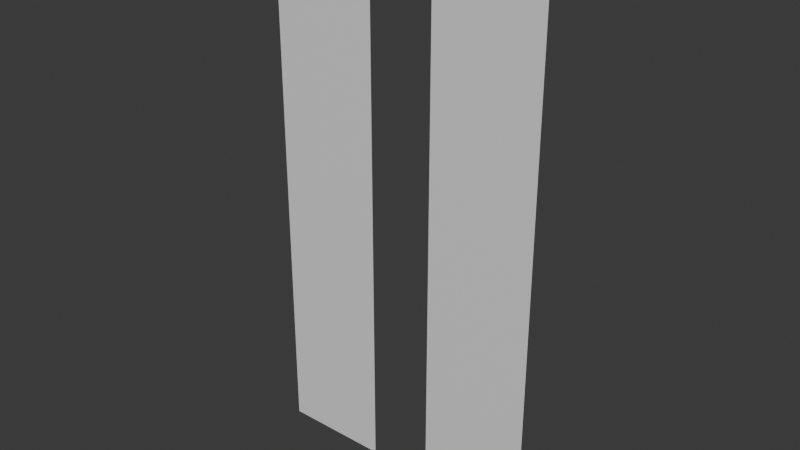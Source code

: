 # Source: StairCase_-_SideWall.blend  (saved by Blender 4.4.30; exported with 4.5.12 LTS)
import bpy
from mathutils import Matrix  # noqa: F401  (used for matrix-valued properties, if any)

bpy.ops.wm.read_factory_settings(use_empty=True)
scene = bpy.context.scene
scene.name = 'Scene'

# ---- collections
col_collection = bpy.data.collections.new('Collection'); scene.collection.children.link(col_collection)

# ---- materials (node trees are filled in below, after node groups)
mat_wall = bpy.data.materials.new('Wall')

# ---- material node trees
mat_wall.use_nodes = True; mat_wall.node_tree.nodes.clear()
_N = mat_wall.node_tree.nodes; _L = mat_wall.node_tree.links
n0 = _N.new('ShaderNodeBsdfPrincipled'); n0.name = 'Principled BSDF'; n0.location = (10, 300)
n1 = _N.new('ShaderNodeOutputMaterial'); n1.name = 'Material Output'; n1.location = (300, 300)
_L.new(n0.outputs[0], n1.inputs[0])
n1.is_active_output = True

# ---- world
world_world = bpy.data.worlds.new('World'); scene.world = world_world
world_world.use_nodes = True; world_world.node_tree.nodes.clear()
_N = world_world.node_tree.nodes; _L = world_world.node_tree.links
n0 = _N.new('ShaderNodeOutputWorld'); n0.name = 'World Output'; n0.location = (300, 300)
n1 = _N.new('ShaderNodeBackground'); n1.name = 'Background'; n1.location = (10, 300)
n1.inputs[0].default_value = (0.05088, 0.05088, 0.05088, 1.0)
_L.new(n1.outputs[0], n0.inputs[0])
n0.is_active_output = True
world_world.color = (0.05088, 0.05088, 0.05088)
world_world.sun_shadow_jitter_overblur = 0.0

# ---- meshes
me_plane = bpy.data.meshes.new('Plane')
me_plane.from_pydata([(-5.0, 1.093e-06, -25.0), (5.0, 1.093e-06, -25.0), (-5.0, -1.093e-06, 25.0), (5.0, -1.093e-06, 25.0)], [], [(0, 1, 3, 2)])
_uv = me_plane.uv_layers.new(name='UVMap')
_uv.uv.foreach_set('vector', [0.0, 0.0, 1.0, 0.0, 1.0, 1.0, 0.0, 1.0])
me_plane.materials.append(mat_wall)
me_plane.update()
me_plane_001 = bpy.data.meshes.new('Plane.001')
me_plane_001.from_pydata([(-5.0, 1.093e-06, -25.0), (5.0, 1.093e-06, -25.0), (-5.0, -1.093e-06, 25.0), (5.0, -1.093e-06, 25.0)], [], [(0, 1, 3, 2)])
_uv = me_plane_001.uv_layers.new(name='UVMap')
_uv.uv.foreach_set('vector', [0.0, 0.0, 1.0, 0.0, 1.0, 1.0, 0.0, 1.0])
me_plane_001.materials.append(mat_wall)
me_plane_001.update()

# ---- objects
ob_plane = bpy.data.objects.new('Plane', me_plane)
ob_plane_001 = bpy.data.objects.new('Plane.001', me_plane_001)

# ---- transforms, parenting, visibility, modifiers, constraints
ob_plane.location = (8.0, 0.0, 0.0)
ob_plane_001.location = (-8.0, 0.0, 0.0)

# ---- collection membership
col_collection.objects.link(ob_plane)
col_collection.objects.link(ob_plane_001)

# ---- scene / render settings (as saved in the file)
scene.frame_start = 1; scene.frame_end = 250; scene.frame_set(1)
scene.render.engine = 'BLENDER_EEVEE_NEXT'
bpy.context.view_layer.update()

# ---- added for rendering (the .blend has no active camera and no usable light): camera, sun
cam_auto = bpy.data.cameras.new('AutoCamera')
cam_auto.lens = 50.0
cam_auto.sensor_width = 36.0
cam_auto.clip_end = 1000.0
ob_auto_camera = bpy.data.objects.new('AutoCamera', cam_auto)
scene.collection.objects.link(ob_auto_camera)
ob_auto_camera.location = (52.142, -62.5704, 41.7136)
ob_auto_camera.rotation_euler = (1.09748, -7.21219e-08, 0.694738)
scene.camera = ob_auto_camera
light_auto_sun = bpy.data.lights.new('AutoSun', 'SUN')
light_auto_sun.energy = 3.0
light_auto_sun.angle = 0.0523599
ob_auto_sun = bpy.data.objects.new('AutoSun', light_auto_sun)
scene.collection.objects.link(ob_auto_sun)
ob_auto_sun.rotation_euler = (0.872665, 0.174533, 0.523599)
bpy.context.view_layer.update()
